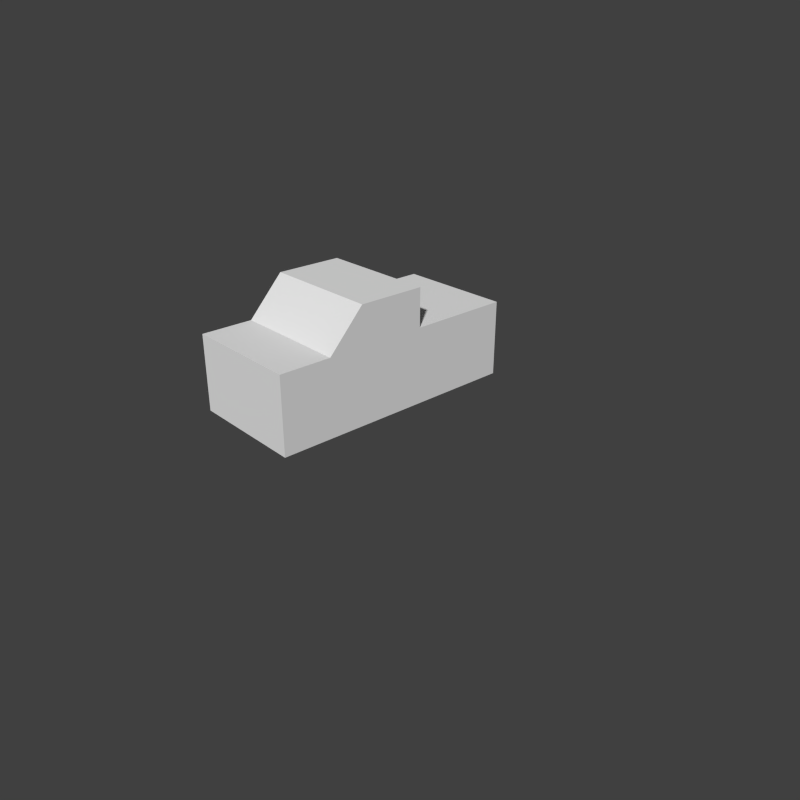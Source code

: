 # Source: low_poly_cars.blend  (saved by Blender 2.79.0; exported with 4.5.12 LTS)
import bpy
from mathutils import Matrix  # noqa: F401  (used for matrix-valued properties, if any)

bpy.ops.wm.read_factory_settings(use_empty=True)
scene = bpy.context.scene
scene.name = 'Scene'

# ---- collections
col_collection_1 = bpy.data.collections.new('Collection 1'); scene.collection.children.link(col_collection_1)
col_collection_1.hide_render = True
col_collection_1.hide_viewport = True
col_collection_2 = bpy.data.collections.new('Collection 2'); scene.collection.children.link(col_collection_2)

# ---- materials (node trees are filled in below, after node groups)
mat_material_001 = bpy.data.materials.new('Material.001')
mat_material_001.alpha_threshold = 0.0
mat_material_001.use_transparent_shadow = False
mat_material_001.roughness = 0.5
mat_material_002 = bpy.data.materials.new('Material.002')
mat_material_002.alpha_threshold = 0.0
mat_material_002.use_transparent_shadow = False
mat_material_002.preview_render_type = 'SHADERBALL'
mat_material_002.roughness = 0.5

# ---- material node trees

# ---- world
world_world = bpy.data.worlds.new('World'); scene.world = world_world
world_world.color = (0.05088, 0.05088, 0.05088)
world_world.use_sun_shadow = False
world_world.sun_shadow_jitter_overblur = 0.0
world_world.cycles.sampling_method = 'NONE'
world_world.cycles.sample_map_resolution = 256

# ---- cameras
cam_camera = bpy.data.cameras.new('Camera')
cam_camera.clip_end = 100.0
cam_camera.lens = 35.0
cam_camera.sensor_width = 32.0
cam_camera.sensor_height = 18.0
cam_camera.ortho_scale = 20.0
cam_camera.dof.focus_distance = 0.0
cam_camera.dof.aperture_fstop = 128.0

# ---- meshes
me_cube_001 = bpy.data.meshes.new('Cube.001')
me_cube_001.from_pydata([(1.85, -4.093, -1.495), (1.85, -4.093, 0.5045), (1.85, -2.093, -1.495), (1.85, -2.093, 0.5045), (1.85, -0.09254, -1.495), (1.85, -0.09254, 0.5045), (1.85, 1.907, -1.495), (1.85, 1.907, 0.5045), (1.85, 3.907, -1.495), (1.85, 3.907, 0.5045), (1.85, -0.8754, 1.79), (1.85, -0.09254, 1.79), (1.85, 1.893, 1.375), (-1.85, -4.093, -1.495), (-1.85, -4.093, 0.5045), (-1.85, -2.093, -1.495), (-1.85, -2.093, 0.5045), (-1.85, -0.09254, -1.495), (-1.85, -0.09254, 0.5045), (-1.85, 1.907, -1.495), (-1.85, 1.907, 0.5045), (-1.85, 3.907, -1.495), (-1.85, 3.907, 0.5045), (-1.85, -0.8754, 1.79), (-1.85, -0.09254, 1.79), (-1.85, 1.893, 1.375)], [], [(3, 2, 4, 5), (3, 1, 0, 2), (14, 13, 0, 1), (10, 23, 16, 3), (3, 5, 11, 10), (11, 24, 23, 10), (5, 7, 12, 11), (5, 4, 6, 7), (12, 7, 9), (7, 6, 8, 9), (12, 25, 24, 11), (22, 25, 12, 9), (8, 21, 22, 9), (16, 18, 17, 15), (16, 15, 13, 14), (16, 23, 24, 18), (18, 24, 25, 20), (18, 20, 19, 17), (25, 22, 20), (20, 22, 21, 19), (14, 1, 3, 16)])
_uv = me_cube_001.uv_layers.new(name='UVMap')
_uv.uv.foreach_set('vector', [0.625, 0.9062, 0.625, 0.7812, 0.75, 0.7812, 0.75, 0.9062, 0.625, 0.9062, 0.5, 0.9062, 0.5, 0.7812, 0.625, 0.7812, 0.25, 0.75, 0.25, 0.625, 0.4922, 0.625, 0.4922, 0.75, 0.4922, 1.0, 0.25, 1.0, 0.25, 0.875, 0.4922, 0.875, 0.625, 0.9062, 0.75, 0.9062, 0.75, 0.9844, 0.7031, 0.9844, 0.2422, 0.7188, 0.0, 0.7188, 0.0, 0.6719, 0.2422, 0.6719, 0.75, 0.9062, 0.875, 0.9062, 0.875, 0.9609, 0.75, 0.9844, 0.75, 0.9062, 0.75, 0.7812, 0.875, 0.7812, 0.875, 0.9062, 0.875, 0.9609, 0.875, 0.9062, 1.0, 0.9062, 0.875, 0.9062, 0.875, 0.7812, 1.0, 0.7812, 1.0, 0.9062, 0.2422, 0.8594, 0.0, 0.8594, 0.0, 0.7188, 0.2422, 0.7188, 0.0, 1.0, 0.0, 0.8594, 0.2422, 0.8594, 0.2422, 1.0, 0.4922, 0.625, 0.7344, 0.625, 0.7344, 0.75, 0.4922, 0.75, 0.625, 0.9062, 0.75, 0.9062, 0.75, 0.7812, 0.625, 0.7812, 0.625, 0.9062, 0.625, 0.7812, 0.5, 0.7812, 0.5, 0.9062, 0.625, 0.9062, 0.6953, 0.9844, 0.75, 0.9844, 0.75, 0.9062, 0.75, 0.9062, 0.75, 0.9844, 0.875, 0.9609, 0.875, 0.9062, 0.75, 0.9062, 0.875, 0.9062, 0.875, 0.7812, 0.75, 0.7812, 0.875, 0.9609, 1.0, 0.9062, 0.875, 0.9062, 0.875, 0.9062, 1.0, 0.9062, 1.0, 0.7812, 0.875, 0.7812, 0.25, 0.75, 0.4922, 0.75, 0.4922, 0.875, 0.25, 0.875])
me_cube_001.materials.append(mat_material_001)
me_cube_001.use_remesh_preserve_volume = False
me_cube_001.use_remesh_preserve_attributes = False
me_cube_001.use_mirror_vertex_groups = False
me_cube_001.update()
me_cube_004 = bpy.data.meshes.new('Cube.004')
me_cube_004.from_pydata([(2.311, -4.894, -2.082), (2.311, -4.894, 0.8882), (2.311, -2.894, -2.082), (2.311, -2.894, 0.8882), (2.311, -0.8936, -2.082), (2.311, -0.8936, 0.8882), (2.311, 1.106, -2.082), (2.311, 1.106, 0.8882), (2.311, 3.106, -2.082), (2.311, 3.106, 0.8882), (2.311, -1.508, 2.387), (2.311, -0.8936, 2.387), (2.311, 1.106, 2.387), (2.311, 5.116, -2.082), (2.311, 5.116, 0.8882), (-2.311, -4.894, -2.082), (-2.311, -4.894, 0.8882), (-2.311, -2.894, -2.082), (-2.311, -2.894, 0.8882), (-2.311, -0.8936, -2.082), (-2.311, -0.8936, 0.8882), (-2.311, 1.106, -2.082), (-2.311, 1.106, 0.8882), (-2.311, 3.106, -2.082), (-2.311, 3.106, 0.8882), (-2.311, -1.508, 2.387), (-2.311, -0.8936, 2.387), (-2.311, 1.106, 2.387), (-2.311, 5.116, -2.082), (-2.311, 5.116, 0.8882)], [], [(3, 2, 4, 5), (3, 1, 0, 2), (16, 15, 0, 1), (5, 4, 6, 7), (7, 6, 8, 9), (5, 7, 12, 11), (9, 24, 22, 7), (11, 26, 25, 10), (3, 5, 11, 10), (12, 27, 26, 11), (10, 25, 18, 3), (13, 28, 29, 14), (9, 8, 13, 14), (22, 27, 12, 7), (16, 1, 3, 18), (18, 20, 19, 17), (18, 17, 15, 16), (20, 22, 21, 19), (22, 24, 23, 21), (20, 26, 27, 22), (18, 25, 26, 20), (24, 29, 28, 23), (14, 29, 24, 9)])
_uv = me_cube_004.uv_layers.new(name='UVMap')
_uv.uv.foreach_set('vector', [0.8516, 0.3672, 1.0, 0.3672, 1.0, 0.4688, 0.8516, 0.4688, 0.8516, 0.3672, 0.8516, 0.2656, 1.0, 0.2656, 1.0, 0.3672, 0.8516, 0.04688, 1.0, 0.04688, 1.0, 0.2656, 0.8516, 0.2656, 0.8516, 0.4688, 1.0, 0.4688, 1.0, 0.5625, 0.8516, 0.5625, 0.8516, 0.5625, 1.0, 0.5625, 1.0, 0.6641, 0.8516, 0.6641, 0.8516, 0.4688, 0.8516, 0.5625, 0.7734, 0.5625, 0.7734, 0.4688, 0.6484, 0.09375, 0.4375, 0.09375, 0.4375, 0.0, 0.6484, 0.0, 0.7344, 0.5703, 0.7344, 0.3672, 0.7734, 0.3672, 0.7734, 0.5703, 0.8516, 0.3672, 0.8516, 0.4688, 0.7734, 0.4688, 0.7734, 0.4375, 0.6406, 0.5703, 0.6406, 0.3672, 0.7344, 0.3672, 0.7344, 0.5703, 0.8516, 0.09375, 0.6484, 0.09375, 0.6484, 0.0, 0.8516, 0.0, 0.6484, 0.1172, 0.8516, 0.1172, 0.8516, 0.2656, 0.6484, 0.2656, 0.8516, 0.6641, 1.0, 0.6641, 1.0, 0.7656, 0.8516, 0.7656, 0.8516, 0.7656, 0.7734, 0.7656, 0.7734, 0.5625, 0.8516, 0.5625, 0.6484, 0.2656, 0.8516, 0.2656, 0.8516, 0.3672, 0.6484, 0.3672, 0.8516, 0.3672, 0.8516, 0.4688, 1.0, 0.4688, 1.0, 0.3672, 0.8516, 0.3672, 1.0, 0.3672, 1.0, 0.2656, 0.8516, 0.2656, 0.8516, 0.4688, 0.8516, 0.5625, 1.0, 0.5625, 1.0, 0.4688, 0.8516, 0.5625, 0.8516, 0.6641, 1.0, 0.6641, 1.0, 0.5625, 0.8516, 0.4688, 0.7734, 0.4688, 0.7734, 0.5625, 0.8516, 0.5625, 0.8516, 0.3672, 0.7734, 0.4375, 0.7734, 0.4688, 0.8516, 0.4688, 0.8516, 0.6641, 0.8516, 0.7656, 1.0, 0.7656, 1.0, 0.6641, 0.6484, 0.1953, 0.4375, 0.1953, 0.4375, 0.09375, 0.6484, 0.09375])
me_cube_004.materials.append(mat_material_002)
me_cube_004.use_remesh_preserve_volume = False
me_cube_004.use_remesh_preserve_attributes = False
me_cube_004.use_mirror_vertex_groups = False
me_cube_004.update()

# ---- objects
ob_cube = bpy.data.objects.new('Cube', me_cube_001)
ob_camera = bpy.data.objects.new('Camera', cam_camera)
ob_cube_001 = bpy.data.objects.new('Cube.001', me_cube_004)

# ---- transforms, parenting, visibility, modifiers, constraints
ob_cube.location = (1.491, 2.478, 0.3973)
ob_cube.scale = (0.8014, 0.8014, 0.8014)
ob_cube.lineart.crease_threshold = 0.0
ob_camera.location = (14.2, -11.91, 10.59)
ob_camera.rotation_euler = (1.116, -3.219e-07, 0.8358)
ob_camera.lock_rotations_4d = False
ob_camera.empty_display_type = 'ARROWS'
ob_camera.color = (0.0, 0.0, 0.0, 0.0)
ob_camera.display_type = 'WIRE'
ob_camera.lineart.crease_threshold = 0.0
ob_cube_001.location = (-4.421, 3.12, 0.8515)
ob_cube_001.scale = (0.8014, 0.8014, 0.8014)
ob_cube_001.lineart.crease_threshold = 0.0

# ---- collection membership
col_collection_1.objects.link(ob_cube)
col_collection_1.objects.link(ob_camera)
col_collection_2.objects.link(ob_cube_001)

# ---- scene / render settings (as saved in the file)
scene.camera = ob_camera
scene.frame_start = 1; scene.frame_end = 250; scene.frame_set(0)
scene.render.engine = 'BLENDER_EEVEE_NEXT'
scene.render.resolution_x = 1024
scene.render.resolution_y = 1024
scene.render.dither_intensity = 0.0
scene.cycles.use_denoising = False
scene.cycles.samples = 10
scene.cycles.sampling_pattern = 'TABULATED_SOBOL'
scene.cycles.light_sampling_threshold = 0.0
scene.cycles.use_adaptive_sampling = False
scene.cycles.use_light_tree = False
scene.cycles.blur_glossy = 0.0
scene.cycles.pixel_filter_type = 'GAUSSIAN'
scene.cycles.sample_clamp_indirect = 0.0
scene.view_settings.view_transform = 'Standard'
bpy.context.view_layer.update()

# ---- added for rendering (the .blend has no usable light): sun
light_auto_sun = bpy.data.lights.new('AutoSun', 'SUN')
light_auto_sun.energy = 3.0
light_auto_sun.angle = 0.0523599
ob_auto_sun = bpy.data.objects.new('AutoSun', light_auto_sun)
scene.collection.objects.link(ob_auto_sun)
ob_auto_sun.rotation_euler = (0.872665, 0.174533, 0.523599)
bpy.context.view_layer.update()
